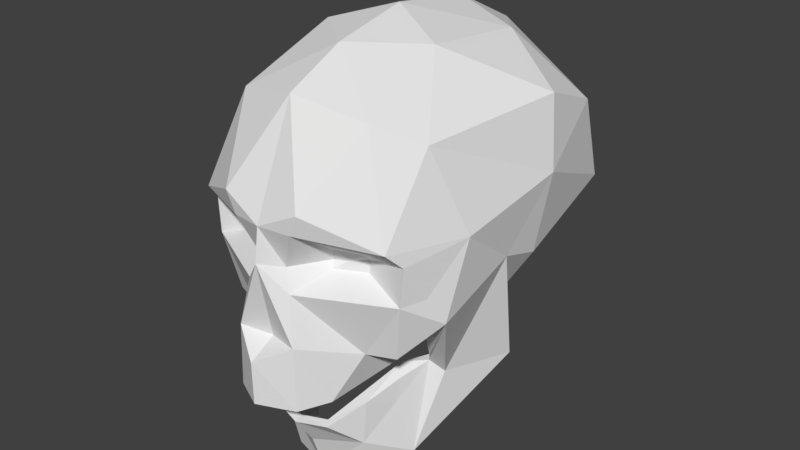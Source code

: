 # Source: skull.blend  (saved by Blender 2.79.0; exported with 4.5.12 LTS)
import bpy
from mathutils import Matrix  # noqa: F401  (used for matrix-valued properties, if any)

bpy.ops.wm.read_factory_settings(use_empty=True)
scene = bpy.context.scene
scene.name = 'Scene'

# ---- collections
col_collection_1 = bpy.data.collections.new('Collection 1'); scene.collection.children.link(col_collection_1)

# ---- materials (node trees are filled in below, after node groups)
mat_bone = bpy.data.materials.new('Bone')
mat_bone.alpha_threshold = 0.0
mat_bone.use_transparent_shadow = False
mat_bone.roughness = 0.5
mat_bone.specular_intensity = 0.0
mat_eye = bpy.data.materials.new('Eye')
mat_eye.alpha_threshold = 0.0
mat_eye.use_transparent_shadow = False
mat_eye.roughness = 0.5
mat_eye.specular_intensity = 0.0

# ---- material node trees

# ---- world
world_world = bpy.data.worlds.new('World'); scene.world = world_world
world_world.color = (0.05088, 0.05088, 0.05088)
world_world.use_sun_shadow = False
world_world.sun_shadow_jitter_overblur = 0.0
world_world.cycles.sampling_method = 'MANUAL'

# ---- meshes
me_cube = bpy.data.meshes.new('Cube')
me_cube.from_pydata([(0.5681, -0.5104, 0.02113), (0.2514, -0.6134, 0.1314), (0.4751, -0.4751, -0.1963), (0.1683, -0.6336, 0.1187), (0.4212, -0.6008, 0.04836), (0.1739, -0.7562, 0.2468), (0.325, -0.5737, 0.1458), (0.3143, -0.5984, 0.1705), (0.1513, -0.7413, 0.05346), (0.4102, -0.6464, 0.2219), (0.1848, -0.6458, 0.08632), (0.4317, -0.597, 0.1725), (0.1961, -0.6533, 0.183), (0.1183, -0.7169, 0.1183), (0.3198, -0.5756, 0.08377), (-0.5681, -0.5104, 0.02113), (-0.2514, -0.6134, 0.1314), (-0.4751, -0.4751, -0.1963), (-0.1683, -0.6336, 0.1187), (-0.4212, -0.6008, 0.04836), (-0.1739, -0.7562, 0.2468), (-0.325, -0.5737, 0.1458), (-0.3143, -0.5984, 0.1705), (-0.1513, -0.7413, 0.05346), (-0.4102, -0.6464, 0.2219), (-0.1848, -0.6458, 0.08632), (-0.4317, -0.597, 0.1725), (-0.1961, -0.6533, 0.183), (-0.1183, -0.7169, 0.1183), (-0.3198, -0.5756, 0.08377), (0.3255, 0.6931, -0.2121), (0.6001, 0.5933, 0.5686), (0.5044, -0.43, 0.6495), (0.6364, 0.2464, 0.7067), (0.5791, 0.7548, 0.1363), (0.6326, -0.3149, 0.2505), (0.6879, 0.1981, 0.3734), (0.2977, 0.9111, 0.02143), (0.3374, -0.5905, 0.7427), (0.295, -0.1298, 0.9382), (0.3181, 0.3805, 0.8933), (0.3721, 0.357, -0.3427), (0.3061, 0.8854, 0.3628), (0.6143, 0.1954, -0.03559), (0.3328, -0.6244, -0.2839), (0.6103, -0.4346, -0.1151), (0.4675, -0.5767, -0.2773), (0.5384, -0.6203, 0.1991), (0.06834, -0.8002, 0.1178), (0.5681, -0.5104, 0.02113), (0.1961, -0.8614, 0.4109), (0.1555, -0.872, -0.209), (0.5227, -0.626, 0.01295), (0.4455, 0.1774, -0.3069), (0.5061, -0.6944, 0.2733), (0.3247, -0.4079, -0.4288), (0.1516, -0.8591, 0.3107), (-0.001253, -0.9631, -0.504), (0.1647, -0.8758, -0.5182), (0.1178, -0.8367, 0.0206), (0.4751, -0.4751, -0.1963), (0.1843, -0.2522, -0.1808), (0.2703, -0.4056, -0.4145), (0.2475, -0.7446, -0.501), (-0.0007761, -0.8937, -0.4069), (0.1707, -0.8277, -0.399), (-0.0006012, -0.654, -0.2377), (0.3095, 0.1539, -0.2887), (0.2469, -0.04915, -0.2348), (0.4212, -0.6008, 0.04836), (0.1739, -0.7562, 0.2468), (0.1513, -0.7413, 0.05346), (0.4102, -0.6464, 0.2219), (0.4317, -0.597, 0.1725), (0.1183, -0.7169, 0.1183), (0.5061, 0.5224, 0.6768), (0.4121, 0.4514, 0.7851), (0.3973, -0.3434, -0.148), (0.5512, 0.1424, -0.5704), (0.0, -0.4612, -1.081), (0.3016, -0.2751, -0.96), (0.0, -0.7293, -0.7338), (0.1631, -0.4168, -1.06), (0.2001, -0.5079, -1.079), (0.353, -0.3187, -0.9663), (0.4935, 0.1487, -0.593), (0.0, -0.6268, -0.8901), (0.2378, -0.5395, -0.8465), (0.3274, -0.1804, -0.5117), (0.2472, -0.5259, -0.627), (0.606, -0.004203, 0.02102), (0.1593, -0.6923, -0.7094), (0.4253, -0.188, -0.5575), (0.3587, -0.2203, -0.509), (0.2702, -0.3078, -0.5111), (0.0, -0.6892, -0.7175), (0.1378, -0.6613, -0.6948), (0.0, -0.56, -1.089), (0.2982, -0.3799, -0.6777), (0.3049, -0.357, -0.5572), (-0.001024, 0.9735, -0.04619), (0.0, -0.9052, 0.1526), (0.0, 0.0, 1.031), (0.0, 0.8069, 0.7868), (0.0, -0.6653, 0.815), (-0.3255, 0.6931, -0.2121), (-0.6001, 0.5933, 0.5686), (0.0, -0.3764, 0.9505), (-0.5044, -0.43, 0.6495), (0.0, 0.436, 0.9724), (-0.6364, 0.2464, 0.7067), (0.0, 0.961, 0.4101), (0.0, -0.8829, 0.3141), (-0.5791, 0.7548, 0.1363), (-0.6326, -0.3149, 0.2505), (-0.6879, 0.1981, 0.3734), (-0.2977, 0.9111, 0.02143), (-0.3374, -0.5905, 0.7427), (-0.295, -0.1298, 0.9382), (-0.3181, 0.3805, 0.8933), (-0.3721, 0.357, -0.3427), (-0.3061, 0.8854, 0.3628), (-0.6143, 0.1954, -0.03559), (-0.3328, -0.6244, -0.2839), (-0.6103, -0.4346, -0.1151), (-0.4675, -0.5767, -0.2773), (-0.5384, -0.6203, 0.1991), (-0.06834, -0.8002, 0.1178), (-0.5681, -0.5104, 0.02113), (-0.1961, -0.8614, 0.4109), (-0.1555, -0.872, -0.209), (-0.5227, -0.626, 0.01295), (-0.4455, 0.1774, -0.3069), (-0.5061, -0.6944, 0.2733), (-0.3247, -0.4079, -0.4288), (-0.1516, -0.8591, 0.3107), (-0.1647, -0.8758, -0.5182), (0.0, -0.9668, -0.2929), (0.0, -0.8317, -0.2213), (-0.1178, -0.8367, 0.0206), (0.0, 0.5067, -0.3516), (-0.4751, -0.4751, -0.1963), (-0.1843, -0.2522, -0.1808), (-0.2703, -0.4056, -0.4145), (0.0, -0.2562, -0.1557), (-0.2475, -0.7446, -0.501), (0.0, -0.902, -0.5248), (-0.1707, -0.8277, -0.399), (-0.3095, 0.1539, -0.2887), (-0.2469, -0.04915, -0.2348), (-0.4212, -0.6008, 0.04836), (-0.1739, -0.7562, 0.2468), (-0.1513, -0.7413, 0.05346), (-0.4102, -0.6464, 0.2219), (-0.4317, -0.597, 0.1725), (-0.1183, -0.7169, 0.1183), (-0.5061, 0.5224, 0.6768), (-0.4121, 0.4514, 0.7851), (-0.5512, 0.1424, -0.5704), (-0.3016, -0.2751, -0.96), (-0.1631, -0.4168, -1.06), (-0.2001, -0.5079, -1.079), (-0.353, -0.3187, -0.9663), (-0.4935, 0.1487, -0.593), (-0.2378, -0.5395, -0.8465), (-0.3274, -0.1804, -0.5117), (-0.2472, -0.5259, -0.627), (-0.606, -0.004203, 0.02102), (-0.1593, -0.6923, -0.7094), (-0.4253, -0.188, -0.5575), (-0.3587, -0.2203, -0.509), (-0.2702, -0.3078, -0.5111), (-0.1378, -0.6613, -0.6948), (-0.2982, -0.3799, -0.6777), (-0.3049, -0.357, -0.5572), (-0.3973, -0.3434, -0.148)], [(0, 2), (15, 17)], [(13, 8, 10, 3), (4, 11, 6, 14), (3, 10, 1), (12, 1, 7), (14, 6, 1), (10, 14, 1), (5, 12, 7, 9), (5, 13, 3, 12), (1, 6, 7), (9, 7, 6, 11), (3, 1, 12), (4, 14, 10, 8), (28, 18, 25, 23), (19, 29, 21, 26), (18, 16, 25), (27, 22, 16), (29, 16, 21), (25, 16, 29), (20, 24, 22, 27), (20, 27, 18, 28), (16, 22, 21), (24, 26, 21, 22), (18, 27, 16), (19, 23, 25, 29), (34, 30, 37), (90, 36, 35), (68, 90, 61), (38, 32, 39), (39, 32, 33), (36, 33, 32), (33, 40, 39), (43, 34, 36), (30, 41, 140), (55, 60, 44), (45, 49, 52), (45, 46, 60), (111, 103, 42), (140, 100, 30), (112, 56, 50), (41, 30, 53), (59, 101, 51), (43, 53, 30), (53, 43, 90), (30, 34, 43), (60, 55, 61), (51, 101, 138), (137, 51, 138), (44, 59, 51), (32, 54, 35), (60, 46, 44), (43, 36, 90), (35, 36, 32), (60, 61, 77), (46, 45, 52), (62, 61, 55), (54, 50, 56), (32, 38, 54), (55, 63, 62), (62, 65, 61), (65, 64, 66), (61, 66, 144), (50, 54, 38), (31, 33, 36, 34), (31, 103, 40, 76, 75), (144, 68, 61), (104, 112, 50, 38), (37, 42, 34), (101, 59, 48), (100, 37, 30), (38, 39, 107), (109, 40, 103), (40, 109, 102, 39), (102, 107, 39), (37, 100, 111, 42), (47, 52, 49), (63, 55, 44), (112, 101, 48, 56), (63, 44, 51, 58), (31, 34, 42, 103), (58, 51, 137, 57), (44, 46, 52, 59), (52, 47, 73, 69), (47, 35, 54), (64, 65, 58, 146), (57, 146, 58), (62, 63, 65), (63, 58, 65), (61, 65, 66), (53, 67, 41), (67, 53, 90), (140, 41, 67), (90, 68, 67), (77, 61, 90), (45, 90, 35), (35, 49, 45), (47, 49, 35), (144, 140, 67, 68), (104, 38, 107), (33, 31, 75, 76, 40), (48, 59, 71, 74), (56, 48, 74, 70), (56, 70, 72, 54), (52, 69, 71, 59), (54, 72, 73, 47), (45, 60, 77), (89, 94, 96), (88, 90, 85), (91, 87, 89), (93, 84, 92), (92, 90, 45), (84, 93, 98), (45, 93, 92), (84, 78, 92), (78, 90, 92), (89, 96, 91), (94, 93, 88), (78, 85, 90), (87, 86, 97, 83), (83, 97, 79, 82), (87, 91, 81, 86), (87, 83, 84), (96, 82, 79, 95), (82, 96, 80), (83, 82, 80, 84), (95, 81, 91, 96), (78, 84, 80, 85), (87, 84, 98), (80, 96, 94), (94, 88, 85, 80), (89, 87, 98), (98, 99, 89), (98, 93, 99), (94, 89, 99), (94, 99, 93), (45, 77, 88, 93), (90, 88, 77), (113, 116, 105), (167, 114, 115), (149, 142, 167), (117, 118, 108), (118, 110, 108), (115, 108, 110), (110, 118, 119), (122, 115, 113), (105, 140, 120), (134, 123, 141), (124, 131, 128), (124, 141, 125), (111, 121, 103), (140, 105, 100), (112, 129, 135), (120, 132, 105), (139, 130, 101), (122, 105, 132), (132, 167, 122), (105, 122, 113), (141, 142, 134), (130, 138, 101), (137, 138, 130), (123, 130, 139), (108, 114, 133), (141, 123, 125), (122, 167, 115), (114, 108, 115), (141, 175, 142), (125, 131, 124), (143, 134, 142), (133, 135, 129), (108, 133, 117), (134, 143, 145), (143, 142, 147), (147, 66, 64), (142, 144, 66), (129, 117, 133), (106, 113, 115, 110), (106, 156, 157, 119, 103), (144, 142, 149), (104, 117, 129, 112), (116, 113, 121), (101, 127, 139), (100, 105, 116), (117, 107, 118), (109, 103, 119), (119, 118, 102, 109), (102, 118, 107), (116, 121, 111, 100), (126, 128, 131), (145, 123, 134), (112, 135, 127, 101), (145, 136, 130, 123), (106, 103, 121, 113), (136, 57, 137, 130), (123, 139, 131, 125), (131, 150, 154, 126), (126, 133, 114), (64, 146, 136, 147), (57, 136, 146), (143, 147, 145), (145, 147, 136), (142, 66, 147), (132, 120, 148), (148, 167, 132), (140, 148, 120), (167, 148, 149), (175, 167, 142), (124, 114, 167), (114, 124, 128), (126, 114, 128), (144, 149, 148, 140), (104, 107, 117), (110, 119, 157, 156, 106), (127, 155, 152, 139), (135, 151, 155, 127), (135, 133, 153, 151), (131, 139, 152, 150), (133, 126, 154, 153), (124, 175, 141), (166, 172, 171), (165, 163, 167), (168, 166, 164), (170, 169, 162), (169, 124, 167), (162, 173, 170), (124, 169, 170), (162, 169, 158), (158, 169, 167), (166, 168, 172), (171, 165, 170), (158, 167, 163), (164, 161, 97, 86), (161, 160, 79, 97), (164, 86, 81, 168), (164, 162, 161), (172, 95, 79, 160), (160, 159, 172), (161, 162, 159, 160), (95, 172, 168, 81), (158, 163, 159, 162), (164, 173, 162), (159, 171, 172), (171, 159, 163, 165), (166, 173, 164), (173, 166, 174), (173, 174, 170), (171, 174, 166), (171, 170, 174), (124, 170, 165, 175), (167, 175, 165)])
me_cube.polygons.foreach_set('material_index', [1, 1, 1, 1, 1, 1, 1, 1, 1, 1, 1, 1, 1, 1, 1, 1, 1, 1, 1, 1, 1, 1, 1, 1, 0, 0, 0, 0, 0, 0, 0, 0, 0, 0, 0, 0, 0, 0, 0, 0, 0, 0, 0, 0, 0, 0, 0, 0, 0, 0, 0, 0, 0, 0, 0, 0, 0, 0, 0, 0, 0, 0, 0, 0, 0, 0, 0, 0, 0, 0, 0, 0, 0, 0, 0, 0, 0, 0, 0, 0, 0, 0, 0, 0, 0, 0, 0, 0, 0, 0, 0, 0, 0, 0, 0, 0, 0, 0, 0, 0, 0, 0, 0, 0, 0, 0, 0, 0, 0, 0, 0, 0, 0, 0, 0, 0, 0, 0, 0, 0, 0, 0, 0, 0, 0, 0, 0, 0, 0, 0, 0, 0, 0, 0, 0, 0, 0, 0, 0, 0, 0, 0, 0, 0, 0, 0, 0, 0, 0, 0, 0, 0, 0, 0, 0, 0, 0, 0, 0, 0, 0, 0, 0, 0, 0, 0, 0, 0, 0, 0, 0, 0, 0, 0, 0, 0, 0, 0, 0, 0, 0, 0, 0, 0, 0, 0, 0, 0, 0, 0, 0, 0, 0, 0, 0, 0, 0, 0, 0, 0, 0, 0, 0, 0, 0, 0, 0, 0, 0, 0, 0, 0, 0, 0, 0, 0, 0, 0, 0, 0, 0, 0, 0, 0, 0, 0, 0, 0, 0, 0, 0, 0, 0, 0, 0, 0, 0, 0, 0, 0, 0, 0, 0, 0, 0, 0, 0, 0])
_uv = me_cube.uv_layers.new(name='UVMap')
_uv.uv.foreach_set('vector', [0.0, 0.3586, 0.06389, 0.0184, 0.2633, 0.2063, 0.2313, 0.3764, 0.9668, 0.0, 1.0, 0.6335, 0.7313, 0.5139, 0.7148, 0.1971, 0.2313, 0.3764, 0.2633, 0.2063, 0.4835, 0.4376, 0.2861, 0.6971, 0.4835, 0.4376, 0.674, 0.6352, 0.7148, 0.1971, 0.7313, 0.5139, 0.4835, 0.4376, 0.2633, 0.2063, 0.7148, 0.1971, 0.4835, 0.4376, 0.1094, 1.0, 0.2861, 0.6971, 0.674, 0.6352, 0.8853, 0.8761, 0.1094, 1.0, 0.0, 0.3586, 0.2313, 0.3764, 0.2861, 0.6971, 0.4835, 0.4376, 0.7313, 0.5139, 0.674, 0.6352, 0.8853, 0.8761, 0.674, 0.6352, 0.7313, 0.5139, 1.0, 0.6335, 0.2313, 0.3764, 0.4835, 0.4376, 0.2861, 0.6971, 0.9668, 0.0, 0.7148, 0.1971, 0.2633, 0.2063, 0.06389, 0.0184, 0.0, 0.3586, 0.2313, 0.3764, 0.2633, 0.2063, 0.06389, 0.0184, 0.9668, 0.0, 0.7148, 0.1971, 0.7313, 0.5139, 1.0, 0.6335, 0.2313, 0.3764, 0.4835, 0.4376, 0.2633, 0.2063, 0.2861, 0.6971, 0.674, 0.6352, 0.4835, 0.4376, 0.7148, 0.1971, 0.4835, 0.4376, 0.7313, 0.5139, 0.2633, 0.2063, 0.4835, 0.4376, 0.7148, 0.1971, 0.1094, 1.0, 0.8853, 0.8761, 0.674, 0.6352, 0.2861, 0.6971, 0.1094, 1.0, 0.2861, 0.6971, 0.2313, 0.3764, 0.0, 0.3586, 0.4835, 0.4376, 0.674, 0.6352, 0.7313, 0.5139, 0.8853, 0.8761, 1.0, 0.6335, 0.7313, 0.5139, 0.674, 0.6352, 0.2313, 0.3764, 0.2861, 0.6971, 0.4835, 0.4376, 0.9668, 0.0, 0.06389, 0.0184, 0.2633, 0.2063, 0.7148, 0.1971, 1.444, 0.5963, 1.064, 0.07361, 1.022, 0.4239, 0.5689, 0.4233, 0.8723, 0.9519, 0.1029, 0.7676, 0.9455, 0.3181, 1.484, 0.3855, 0.8516, 0.01345, 1.081, -0.4939, 1.332, -0.2533, 1.018, 0.1972, 1.018, 0.1972, 1.332, -0.2533, 1.53, 0.7614, 0.8723, 0.9519, 0.9449, 1.452, -0.06983, 1.366, 1.53, 0.7614, 1.052, 0.9625, 1.018, 0.1972, 0.8683, 0.3384, 1.707, 0.5963, 0.8723, 0.9519, 1.064, 1.431, 1.133, 0.9273, 0.5752, 1.152, -0.0366, -0.2515, -0.1374, 0.09727, -0.3614, -0.03406, -0.07663, 0.2191, -0.1904, 0.4235, -0.3638, 0.4112, 1.491, -0.2601, 1.277, -0.4732, 1.288, -0.3208, 0.5752, 1.007, 0.5752, 1.572, 1.034, 0.936, 0.5752, 1.152, 0.5737, 1.852, 1.064, 1.431, 0.5752, 0.8629, 0.8027, 0.8578, 0.8693, 1.008, 1.111, -0.1223, 1.615, 0.07361, 0.8413, -0.06854, 0.752, 0.4227, 0.5752, 0.6206, 0.8085, 0.07823, 0.8683, 0.3384, 0.8413, -0.06854, 1.615, 0.07361, 0.8413, -0.06854, 0.8683, 0.3384, 0.5689, 0.4233, 1.615, 0.07361, 1.707, 0.5963, 0.8683, 0.3384, 1.288, 0.09727, 1.062, -0.2515, 0.8516, 0.1206, 0.8085, 0.07823, 0.5752, 0.6206, 0.5752, 0.05986, 0.5752, -1.058, 0.8085, -0.9163, 0.5752, -0.8558, -0.3614, -0.03406, -0.6798, 0.4227, -0.7328, 0.07823, -0.06983, 1.366, -0.4664, 0.8017, 0.1029, 0.7676, 1.288, -0.3208, 1.277, -0.4732, 1.074, -0.5449, 0.8683, 0.3384, 0.8723, 0.9519, 0.5689, 0.4233, 0.1029, 0.7676, 0.8723, 0.9519, -0.06983, 1.366, 1.288, -0.3208, 0.8516, 0.01345, 1.171, -0.1233, -0.2898, -0.02413, -0.07663, 0.2191, -0.3638, 0.4112, 0.9806, -0.23, 0.8516, 0.1206, 1.062, -0.2515, 1.334, 0.8017, 0.8693, 1.008, 0.8027, 0.8578, -0.06983, 1.366, -0.3105, 1.506, -0.4664, 0.8017, 1.062, -0.22, 0.9466, -0.725, 0.9806, -0.2167, -0.03321, -0.23, -0.6664, -0.2067, 0.1969, 0.1206, 0.8314, -0.8498, 0.5741, -0.9488, 0.5743, -0.5892, 0.8516, 0.01345, 0.5743, -0.5892, 0.5752, 0.007454, 0.8693, 1.008, 1.334, 0.8017, 1.081, 1.506, 1.465, 1.245, 0.9449, 1.452, 0.8723, 0.9519, 1.707, 0.5963, 1.475, 1.282, 0.5752, 1.602, 1.052, 0.9625, 1.193, 1.069, 1.334, 1.175, 0.5752, 0.007454, 0.9455, 0.3181, 0.8516, 0.01345, 0.5752, 1.614, 0.5752, 0.8629, 0.8693, 1.008, 1.081, 1.506, 1.022, 0.4239, 1.034, 0.936, 1.444, 0.5963, -0.7826, 0.6206, -0.6798, 0.4227, -0.625, 0.5685, 0.5737, 0.3225, 1.022, 0.4239, 1.064, 0.07361, 1.081, -0.4939, 1.018, 0.1972, 0.5752, -0.1728, 0.5752, 1.046, 1.052, 0.9625, 0.5752, 1.602, 1.052, 0.9625, 0.5752, 1.046, 0.5752, 0.3918, 1.018, 0.1972, 0.5752, 0.3918, 0.5752, -0.1728, 1.018, 0.1972, 1.022, 0.4239, 0.5737, 0.3225, 0.5752, 1.007, 1.034, 0.936, -0.3552, 0.6904, -0.3638, 0.4112, -0.1904, 0.4235, -0.5416, -0.3597, -0.0366, -0.2515, -0.3614, -0.03406, 0.5752, 0.8629, 0.5752, 0.6206, 0.6777, 0.5685, 0.8027, 0.8578, -0.5416, -0.3597, -0.3614, -0.03406, -0.7328, 0.07823, -0.7385, -0.3855, 1.475, 1.245, 1.444, 0.5963, 1.034, 0.936, 0.5752, 1.572, 0.8223, -0.3855, 0.8085, 0.07823, 0.5752, -0.04753, 0.5734, -0.3642, 1.074, -0.03406, 1.277, -0.02413, 1.359, 0.4112, 0.752, 0.4227, 1.359, 0.4112, 1.383, 0.6904, 1.223, 0.6505, 1.207, 0.4643, -0.3552, 0.6904, 0.1029, 0.7676, -0.4664, 0.8017, 0.5741, -0.2185, 0.8314, -0.2067, 0.8223, -0.3855, 0.5752, -0.3954, 0.5734, -1.053, 0.5752, -0.9613, 0.8223, -0.9219, -0.03321, -0.23, -0.5416, -0.3597, -0.6664, -0.2067, -0.5416, -0.3597, -0.7385, -0.3855, -0.6664, -0.2067, 0.8516, 0.01345, 0.8314, -0.8498, 0.5743, -0.5892, 1.244, 0.6578, 1.039, 0.6227, 1.133, 0.9273, 1.039, -0.04133, 1.244, -0.06854, 1.484, 0.4233, 0.5752, 1.152, 1.133, 0.9273, 1.039, 0.6227, 1.484, 0.3855, 0.9455, 0.3181, 1.039, 0.6227, 1.171, -0.1233, 0.8516, 0.01345, 1.484, 0.3855, -0.07663, 0.2191, 0.5689, 0.4233, 0.1029, 0.7676, 0.1029, 0.7676, -0.1904, 0.4235, -0.07663, 0.2191, -0.3552, 0.6904, -0.1904, 0.4235, 0.1029, 0.7676, 0.5752, 0.007454, 0.5752, 1.152, 1.039, 0.6227, 0.9455, 0.3181, 0.5752, -0.6061, 1.081, -0.4939, 0.5752, -0.1728, 1.53, 0.7614, 1.475, 1.282, 1.334, 1.175, 1.193, 1.069, 1.052, 0.9625, -0.625, 0.5685, -0.6798, 0.4227, -0.5367, 0.472, -0.5001, 0.5692, -0.7134, 0.8578, -0.625, 0.5685, -0.5001, 0.5692, -0.5591, 0.7621, 0.8027, -0.8969, 0.836, -0.7425, 1.191, -0.5778, 1.334, -0.6498, 1.359, -0.5472, 1.207, -0.5094, 0.8022, -0.7201, 0.752, -0.8633, 1.334, 0.8017, 1.191, 0.7247, 1.223, 0.6505, 1.383, 0.6904, 1.491, -0.2601, 1.288, -0.3208, 1.171, -0.1233, 0.946, -0.3971, 0.9805, -0.0699, 0.7819, -0.6002, 0.3047, -0.3758, 0.5689, 0.4233, 0.7983, -0.4978, -0.4633, -0.6723, -0.234, -0.878, -0.2137, -0.5487, 1.113, -0.3717, 1.105, -1.058, 1.213, -0.4444, 0.2933, -0.4444, 0.5689, 0.4233, -0.07663, 0.2191, 0.09716, -1.058, 0.2448, -0.3717, 0.005433, -0.6248, 1.491, 0.2191, 1.113, -0.3717, 1.213, -0.4444, 0.09716, -1.058, 0.7889, -0.4638, 0.2933, -0.4444, 0.7889, -0.4638, 0.5689, 0.4233, 0.2933, -0.4444, 0.946, -0.3971, 0.7819, -0.6002, 0.8141, -0.6467, 0.9805, -0.0699, 1.113, 0.06139, 1.066, 0.1212, 1.402, -0.4638, 1.315, -0.4978, 1.484, 0.4233, 0.932, -0.878, 0.5752, -0.9434, 0.5752, -1.241, 0.8753, -1.227, 0.8753, -0.37, 0.5752, -0.4483, 0.5752, -0.3, 0.8199, -0.2334, 0.932, -0.878, 0.8141, -0.6723, 0.5752, -0.7089, 0.5752, -0.9434, -0.234, -0.878, -0.1866, -1.227, 0.09716, -1.058, 0.7819, -0.6505, 0.8199, -1.199, 0.5752, -1.23, 0.5752, -0.6845, -0.04998, 1.801, -0.4167, 2.35, 0.1625, 1.952, 0.8753, -0.37, 0.8199, -0.2334, 1.028, -0.02091, 1.105, -0.08628, 0.5752, -0.642, 0.5752, -0.7021, 0.8141, -0.6467, 0.7819, -0.6002, 1.402, 0.6054, 1.105, -0.08628, 1.028, -0.02091, 1.315, 0.6149, -0.234, -0.878, 0.09716, -1.058, 0.005433, -0.6248, 0.1625, -1.048, -0.4167, -0.6505, 0.1135, -0.3749, 0.1135, -0.3749, 0.3047, -0.3758, 0.7983, -0.4978, 0.1625, -1.048, -0.2137, -0.5487, -0.234, -0.878, 0.005433, -0.6248, 0.005433, -0.6248, 0.03979, -0.4441, -0.2137, -0.5487, 0.005433, -0.6248, 0.2448, -0.3717, 0.03979, -0.4441, 0.9805, -0.0699, 0.946, -0.3971, 1.033, -0.1436, 0.9805, -0.0699, 1.033, -0.1436, 1.113, 0.06139, 1.491, 0.2191, 1.171, 0.1698, 1.066, -0.3758, 1.113, -0.3717, 0.5689, 0.4233, 0.3047, -0.3758, 0.06013, 0.1698, -0.2935, 0.5963, 0.1286, 0.4239, 0.08697, 0.07361, 0.5689, 0.4233, 0.1029, 0.7676, 0.8723, 0.9519, 0.2049, 0.3181, 0.2988, 0.01345, -0.3338, 0.3855, 0.06914, -0.4939, 0.1328, 0.1972, -0.1814, -0.2533, 0.1328, 0.1972, -0.3794, 0.7614, -0.1814, -0.2533, 0.8723, 0.9519, -0.06983, 1.366, 0.9449, 1.452, -0.3794, 0.7614, 0.1328, 0.1972, 0.09814, 0.9625, 0.8683, 0.3384, 0.8723, 0.9519, 1.707, 0.5963, 0.08697, 1.431, 0.5752, 1.152, 0.01712, 0.9273, -0.0366, -0.2515, -0.3614, -0.03406, -0.1374, 0.09727, -0.07663, 0.2191, -0.3638, 0.4112, -0.1904, 0.4235, -0.3402, -0.2601, -0.1375, -0.3208, -0.1261, -0.4732, 0.5752, 1.007, 0.1161, 0.936, 0.5752, 1.572, 0.5752, 1.152, 0.08697, 1.431, 0.5737, 1.852, 0.5752, 0.8629, 0.2811, 1.008, 0.3478, 0.8578, 1.111, -0.1223, 0.8413, -0.06854, 1.615, 0.07361, 0.3985, 0.4227, 0.342, 0.07823, 0.5752, 0.6206, 0.8683, 0.3384, 1.615, 0.07361, 0.8413, -0.06854, 0.8413, -0.06854, 0.5689, 0.4233, 0.8683, 0.3384, 1.615, 0.07361, 0.8683, 0.3384, 1.707, 0.5963, -0.1375, 0.09727, 0.2988, 0.1206, 0.08821, -0.2515, 0.342, 0.07823, 0.5752, 0.05986, 0.5752, 0.6206, 0.5752, -1.058, 0.5752, -0.8558, 0.342, -0.9163, -0.3614, -0.03406, -0.7328, 0.07823, -0.6798, 0.4227, -0.06983, 1.366, 0.1029, 0.7676, -0.4664, 0.8017, -0.1375, -0.3208, 0.07606, -0.5449, -0.1261, -0.4732, 0.8683, 0.3384, 0.5689, 0.4233, 0.8723, 0.9519, 0.1029, 0.7676, -0.06983, 1.366, 0.8723, 0.9519, -0.1375, -0.3208, -0.02067, -0.1233, 0.2988, 0.01345, -0.2898, -0.02413, -0.3638, 0.4112, -0.07663, 0.2191, 0.1699, -0.23, 0.08821, -0.2515, 0.2988, 0.1206, -0.184, 0.8017, 0.3478, 0.8578, 0.2811, 1.008, -0.06983, 1.366, -0.4664, 0.8017, -0.3105, 1.506, 0.08821, -0.22, 0.1699, -0.2167, 0.2039, -0.725, -0.03321, -0.23, 0.1969, 0.1206, -0.6664, -0.2067, 0.3191, -0.8498, 0.5743, -0.5892, 0.5741, -0.9488, 0.2988, 0.01345, 0.5752, 0.007454, 0.5743, -0.5892, 0.2811, 1.008, 0.06914, 1.506, -0.184, 0.8017, 1.465, 1.245, 1.707, 0.5963, 0.8723, 0.9519, 0.9449, 1.452, -0.325, 1.282, -0.1839, 1.175, -0.04291, 1.069, 0.09814, 0.9625, 0.5752, 1.602, 0.5752, 0.007454, 0.2988, 0.01345, 0.2049, 0.3181, 0.5752, 1.614, 0.06914, 1.506, 0.2811, 1.008, 0.5752, 0.8629, 0.1286, 0.4239, -0.2935, 0.5963, 0.1161, 0.936, -0.7826, 0.6206, -0.625, 0.5685, -0.6798, 0.4227, 0.5737, 0.3225, 0.08697, 0.07361, 0.1286, 0.4239, 0.06914, -0.4939, 0.5752, -0.1728, 0.1328, 0.1972, 0.5752, 1.046, 0.5752, 1.602, 0.09814, 0.9625, 0.09814, 0.9625, 0.1328, 0.1972, 0.5752, 0.3918, 0.5752, 1.046, 0.5752, 0.3918, 0.1328, 0.1972, 0.5752, -0.1728, 0.1286, 0.4239, 0.1161, 0.936, 0.5752, 1.007, 0.5737, 0.3225, -0.3552, 0.6904, -0.1904, 0.4235, -0.3638, 0.4112, -0.5416, -0.3597, -0.3614, -0.03406, -0.0366, -0.2515, 0.5752, 0.8629, 0.3478, 0.8578, 0.4727, 0.5685, 0.5752, 0.6206, -0.5416, -0.3597, -0.7385, -0.3855, -0.7328, 0.07823, -0.3614, -0.03406, -0.325, 1.245, 0.5752, 1.572, 0.1161, 0.936, -0.2935, 0.5963, 0.3282, -0.3855, 0.5734, -0.3642, 0.5752, -0.04753, 0.342, 0.07823, 0.07606, -0.03406, 0.3985, 0.4227, -0.2088, 0.4112, -0.1261, -0.02413, -0.2088, 0.4112, -0.05663, 0.4643, -0.07232, 0.6505, -0.2324, 0.6904, -0.3552, 0.6904, -0.4664, 0.8017, 0.1029, 0.7676, 0.5741, -0.2185, 0.5752, -0.3954, 0.3282, -0.3855, 0.3191, -0.2067, 0.5734, -1.053, 0.3282, -0.9219, 0.5752, -0.9613, -0.03321, -0.23, -0.6664, -0.2067, -0.5416, -0.3597, -0.5416, -0.3597, -0.6664, -0.2067, -0.7385, -0.3855, 0.2988, 0.01345, 0.5743, -0.5892, 0.3191, -0.8498, -0.09307, 0.6578, 0.01712, 0.9273, 0.111, 0.6227, 0.111, -0.04133, -0.3338, 0.4233, -0.09307, -0.06854, 0.5752, 1.152, 0.111, 0.6227, 0.01712, 0.9273, -0.3338, 0.3855, 0.111, 0.6227, 0.2049, 0.3181, -0.02067, -0.1233, -0.3338, 0.3855, 0.2988, 0.01345, -0.07663, 0.2191, 0.1029, 0.7676, 0.5689, 0.4233, 0.1029, 0.7676, -0.07663, 0.2191, -0.1904, 0.4235, -0.3552, 0.6904, 0.1029, 0.7676, -0.1904, 0.4235, 0.5752, 0.007454, 0.2049, 0.3181, 0.111, 0.6227, 0.5752, 1.152, 0.5752, -0.6061, 0.5752, -0.1728, 0.06914, -0.4939, -0.3794, 0.7614, 0.09814, 0.9625, -0.04291, 1.069, -0.1839, 1.175, -0.325, 1.282, -0.625, 0.5685, -0.5001, 0.5692, -0.5367, 0.472, -0.6798, 0.4227, -0.7134, 0.8578, -0.5591, 0.7621, -0.5001, 0.5692, -0.625, 0.5685, 0.3478, -0.8969, -0.184, -0.6498, -0.04005, -0.5778, 0.3144, -0.7425, -0.2088, -0.5472, 0.3985, -0.8633, 0.3482, -0.7201, -0.05663, -0.5094, -0.184, 0.8017, -0.2324, 0.6904, -0.07232, 0.6505, -0.04005, 0.7247, -0.3402, -0.2601, -0.02067, -0.1233, -0.1375, -0.3208, 0.2044, -0.3971, 0.3685, -0.6002, 0.17, -0.0699, 0.3047, -0.3758, 0.7983, -0.4978, 0.5689, 0.4233, -0.4633, -0.6723, -0.2137, -0.5487, -0.234, -0.878, 0.03725, -0.3717, -0.06271, -0.4444, 0.04567, -1.058, 0.2933, -0.4444, -0.07663, 0.2191, 0.5689, 0.4233, 0.09716, -1.058, 0.005433, -0.6248, 0.2448, -0.3717, -0.3402, 0.2191, -0.06271, -0.4444, 0.03725, -0.3717, 0.09716, -1.058, 0.2933, -0.4444, 0.7889, -0.4638, 0.7889, -0.4638, 0.2933, -0.4444, 0.5689, 0.4233, 0.2044, -0.3971, 0.3363, -0.6467, 0.3685, -0.6002, 0.17, -0.0699, 0.08411, 0.1212, 0.03725, 0.06139, -0.2516, -0.4638, -0.3338, 0.4233, -0.165, -0.4978, 0.2185, -0.878, 0.2751, -1.227, 0.5752, -1.241, 0.5752, -0.9434, 0.2751, -0.37, 0.3306, -0.2334, 0.5752, -0.3, 0.5752, -0.4483, 0.2185, -0.878, 0.5752, -0.9434, 0.5752, -0.7089, 0.3363, -0.6723, -0.234, -0.878, 0.09716, -1.058, -0.1866, -1.227, 0.3685, -0.6505, 0.5752, -0.6845, 0.5752, -1.23, 0.3306, -1.199, -0.04998, 1.801, 0.1625, 1.952, -0.4167, 2.35, 0.2751, -0.37, 0.04567, -0.08628, 0.1228, -0.02091, 0.3306, -0.2334, 0.5752, -0.642, 0.3685, -0.6002, 0.3363, -0.6467, 0.5752, -0.7021, -0.2516, 0.6054, -0.165, 0.6149, 0.1228, -0.02091, 0.04567, -0.08628, -0.234, -0.878, 0.005433, -0.6248, 0.09716, -1.058, 0.1625, -1.048, 0.1135, -0.3749, -0.4167, -0.6505, 0.1135, -0.3749, 0.1625, -1.048, 0.7983, -0.4978, 0.3047, -0.3758, -0.2137, -0.5487, 0.005433, -0.6248, -0.234, -0.878, 0.005433, -0.6248, -0.2137, -0.5487, 0.03979, -0.4441, 0.005433, -0.6248, 0.03979, -0.4441, 0.2448, -0.3717, 0.17, -0.0699, 0.1179, -0.1436, 0.2044, -0.3971, 0.17, -0.0699, 0.03725, 0.06139, 0.1179, -0.1436, -0.3402, 0.2191, 0.03725, -0.3717, 0.08411, -0.3758, -0.02067, 0.1698, 0.5689, 0.4233, 0.06013, 0.1698, 0.3047, -0.3758])
me_cube.materials.append(mat_bone)
me_cube.materials.append(mat_eye)
me_cube.use_remesh_preserve_volume = False
me_cube.use_remesh_preserve_attributes = False
me_cube.use_mirror_vertex_groups = False
me_cube.update()

# ---- objects
ob_cube = bpy.data.objects.new('Cube', me_cube)

# ---- transforms, parenting, visibility, modifiers, constraints
ob_cube.location = (0.0, 0.0, 0.0)
ob_cube.lineart.crease_threshold = 0.0

# ---- collection membership
col_collection_1.objects.link(ob_cube)

# ---- scene / render settings (as saved in the file)
scene.frame_start = 1; scene.frame_end = 250; scene.frame_set(1)
scene.render.engine = 'BLENDER_EEVEE_NEXT'
scene.render.resolution_percentage = 50
scene.render.dither_intensity = 0.0
scene.cycles.use_denoising = False
scene.cycles.samples = 128
scene.cycles.sampling_pattern = 'TABULATED_SOBOL'
scene.cycles.use_adaptive_sampling = False
scene.cycles.use_light_tree = False
scene.cycles.blur_glossy = 0.0
scene.cycles.sample_clamp_indirect = 0.0
scene.view_settings.view_transform = 'Standard'
bpy.context.view_layer.update()

# ---- added for rendering (the .blend has no active camera and no usable light): camera, sun
cam_auto = bpy.data.cameras.new('AutoCamera')
cam_auto.lens = 50.0
cam_auto.sensor_width = 36.0
cam_auto.clip_end = 1000.0
ob_auto_camera = bpy.data.objects.new('AutoCamera', cam_auto)
scene.collection.objects.link(ob_auto_camera)
ob_auto_camera.location = (2.94781, -3.53402, 2.32932)
ob_auto_camera.rotation_euler = (1.09748, -7.21219e-08, 0.694738)
scene.camera = ob_auto_camera
light_auto_sun = bpy.data.lights.new('AutoSun', 'SUN')
light_auto_sun.energy = 3.0
light_auto_sun.angle = 0.0523599
ob_auto_sun = bpy.data.objects.new('AutoSun', light_auto_sun)
scene.collection.objects.link(ob_auto_sun)
ob_auto_sun.rotation_euler = (0.872665, 0.174533, 0.523599)
bpy.context.view_layer.update()
